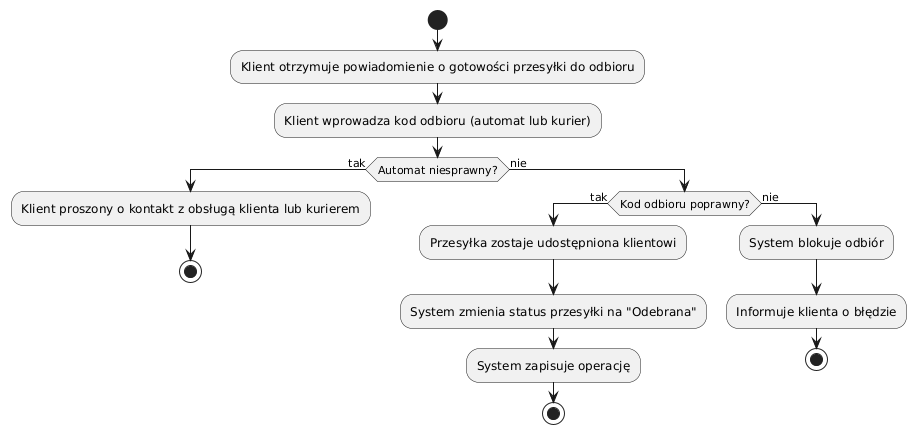

The diagram above was rendered by PlantUML. Its source (embedded in the PNG):
@startuml
start

:Klient otrzymuje powiadomienie o gotowości przesyłki do odbioru;
:Klient wprowadza kod odbioru (automat lub kurier);

if (Automat niesprawny?) then (tak)
  :Klient proszony o kontakt z obsługą klienta lub kurierem;
  stop
else (nie)
  if (Kod odbioru poprawny?) then (tak)
    :Przesyłka zostaje udostępniona klientowi;
    :System zmienia status przesyłki na "Odebrana";
    :System zapisuje operację;
    stop
  else (nie)
    :System blokuje odbiór;
    :Informuje klienta o błędzie;
    stop
  endif
endif
@enduml